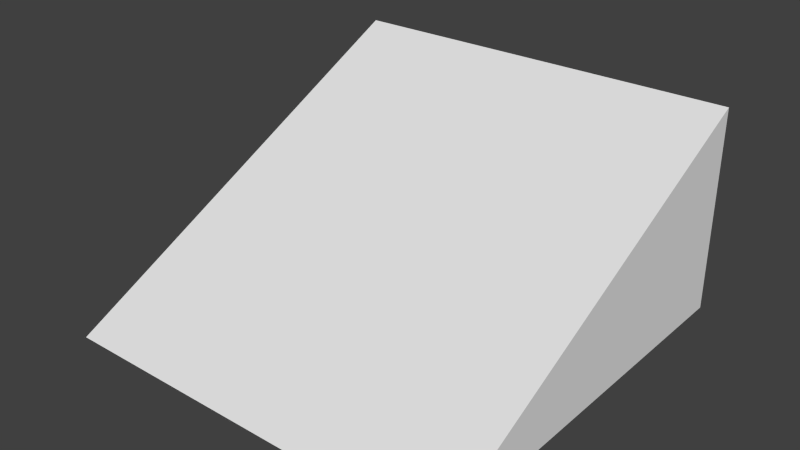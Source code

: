 # Source: OneBlockRamp_22deg.blend  (saved by Blender 2.76.0; exported with 4.5.12 LTS)
import bpy
from mathutils import Matrix  # noqa: F401  (used for matrix-valued properties, if any)

bpy.ops.wm.read_factory_settings(use_empty=True)
scene = bpy.context.scene
scene.name = 'Scene'

# ---- collections
col_collection_1 = bpy.data.collections.new('Collection 1'); scene.collection.children.link(col_collection_1)

# ---- materials (node trees are filled in below, after node groups)
mat_material = bpy.data.materials.new('Material')
mat_material.alpha_threshold = 0.0
mat_material.use_transparent_shadow = False
mat_material.roughness = 0.5
mat_material.line_color = (0.0, 0.0, 0.0, 1.0)

# ---- material node trees

# ---- world
world_world = bpy.data.worlds.new('World'); scene.world = world_world
world_world.color = (0.05088, 0.05088, 0.05088)
world_world.use_sun_shadow = False
world_world.sun_shadow_jitter_overblur = 0.0
world_world.cycles.sampling_method = 'MANUAL'
world_world.cycles.sample_map_resolution = 256

# ---- meshes
me_cube = bpy.data.meshes.new('Cube')
me_cube.from_pydata([(1.0, 1.0, 0.0), (1.0, -1.0, 0.0), (1.0, 1.0, 1.0), (-1.0, 1.0, 0.0), (-1.0, -1.0, 0.0), (-1.0, 1.0, 1.0)], [], [(3, 5, 2, 0), (4, 1, 2, 5), (3, 0, 1, 4), (5, 3, 4), (2, 1, 0)])
me_cube.materials.append(mat_material)
me_cube.use_remesh_preserve_volume = False
me_cube.use_remesh_preserve_attributes = False
me_cube.use_mirror_vertex_groups = False
me_cube.update()

# ---- objects
ob_cube = bpy.data.objects.new('Cube', me_cube)

# ---- transforms, parenting, visibility, modifiers, constraints
ob_cube.location = (0.0, 0.0, 0.0)
ob_cube.lock_rotations_4d = False
ob_cube.empty_display_type = 'ARROWS'
ob_cube.lineart.crease_threshold = 0.0

# ---- collection membership
col_collection_1.objects.link(ob_cube)

# ---- scene / render settings (as saved in the file)
scene.frame_start = 1; scene.frame_end = 250; scene.frame_set(1)
scene.render.engine = 'BLENDER_EEVEE_NEXT'
scene.render.resolution_percentage = 50
scene.render.dither_intensity = 0.0
scene.cycles.use_denoising = False
scene.cycles.samples = 10
scene.cycles.sampling_pattern = 'TABULATED_SOBOL'
scene.cycles.light_sampling_threshold = 0.0
scene.cycles.use_adaptive_sampling = False
scene.cycles.use_light_tree = False
scene.cycles.blur_glossy = 0.0
scene.cycles.pixel_filter_type = 'GAUSSIAN'
scene.cycles.sample_clamp_indirect = 0.0
scene.view_settings.view_transform = 'Standard'
bpy.context.view_layer.update()

# ---- added for rendering (the .blend has no active camera and no usable light): camera, sun
cam_auto = bpy.data.cameras.new('AutoCamera')
cam_auto.lens = 50.0
cam_auto.sensor_width = 36.0
cam_auto.clip_end = 1000.0
ob_auto_camera = bpy.data.objects.new('AutoCamera', cam_auto)
scene.collection.objects.link(ob_auto_camera)
ob_auto_camera.location = (2.77567, -3.33081, 2.72054)
ob_auto_camera.rotation_euler = (1.09748, -7.21219e-08, 0.694738)
scene.camera = ob_auto_camera
light_auto_sun = bpy.data.lights.new('AutoSun', 'SUN')
light_auto_sun.energy = 3.0
light_auto_sun.angle = 0.0523599
ob_auto_sun = bpy.data.objects.new('AutoSun', light_auto_sun)
scene.collection.objects.link(ob_auto_sun)
ob_auto_sun.rotation_euler = (0.872665, 0.174533, 0.523599)
bpy.context.view_layer.update()
